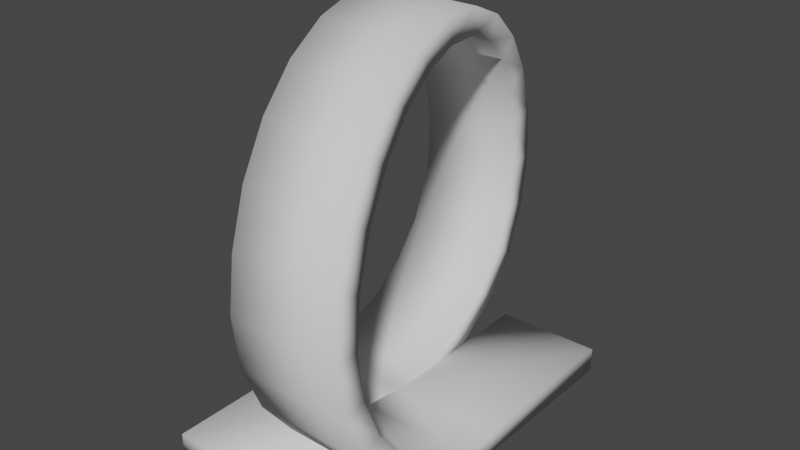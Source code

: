 # Source: loopingfilled.blend  (saved by Blender 2.82.7; exported with 4.5.12 LTS)
import bpy
from mathutils import Matrix  # noqa: F401  (used for matrix-valued properties, if any)

bpy.ops.wm.read_factory_settings(use_empty=True)
scene = bpy.context.scene
scene.name = 'Scene'

# ---- collections
col_collection = bpy.data.collections.new('Collection'); scene.collection.children.link(col_collection)

# ---- world
world_world = bpy.data.worlds.new('World'); scene.world = world_world
world_world.use_nodes = True; world_world.node_tree.nodes.clear()
_N = world_world.node_tree.nodes; _L = world_world.node_tree.links
n0 = _N.new('ShaderNodeOutputWorld'); n0.name = 'World Output'; n0.location = (300, 300)
n1 = _N.new('ShaderNodeBackground'); n1.name = 'Background'; n1.location = (10, 300)
n1.inputs[0].default_value = (0.05088, 0.05088, 0.05088, 1.0)
_L.new(n1.outputs[0], n0.inputs[0])
n0.is_active_output = True
world_world.color = (0.05088, 0.05088, 0.05088)
world_world.use_sun_shadow = False
world_world.sun_shadow_jitter_overblur = 0.0

# ---- meshes
me_looping = bpy.data.meshes.new('Looping')
me_looping.from_pydata([(-86.74, -26.24, 279.4), (-0.9146, -26.24, 279.4), (-75.63, -63.02, 284.3), (10.19, -63.02, 284.3), (-11.26, 8.039, 265.2), (-97.09, 8.039, 265.2), (-64.53, -99.81, 279.4), (21.3, -99.81, 279.4), (-106.0, 37.47, 242.6), (-20.15, 37.47, 242.6), (-54.18, -134.1, 265.2), (31.65, -134.1, 265.2), (-26.97, 60.06, 213.2), (-112.8, 60.06, 213.2), (-45.29, -163.5, 242.6), (40.54, -163.5, 242.6), (-117.1, 74.26, 178.9), (-31.26, 74.26, 178.9), (-38.47, -186.1, 213.2), (47.36, -186.1, 213.2), (-32.72, 79.1, 142.1), (-118.5, 79.1, 142.1), (-34.18, -200.3, 178.9), (51.64, -200.3, 178.9), (-32.83, 74.26, 105.3), (-118.5, 74.26, 105.3), (53.11, -205.1, 142.1), (-33.9, -205.1, 142.1), (-31.19, 60.06, 71.06), (-118.5, 60.06, 71.06), (-34.18, -200.3, 105.3), (53.11, -200.3, 105.3), (-31.69, 37.47, 41.63), (-118.5, 37.47, 41.63), (53.11, -186.1, 71.06), (-35.1, -186.1, 71.06), (-32.07, 8.039, 19.04), (-118.5, 8.039, 19.04), (53.11, -163.5, 41.63), (-34.77, -163.5, 41.63), (-33.08, -27.39, 2.848), (-118.5, -26.24, 4.843), (53.11, -134.1, 19.04), (-34.24, -134.1, 19.04), (-118.5, -63.02, 0.0), (53.11, -99.81, 4.843), (-33.35, -99.81, 4.843), (-32.72, -208.1, 0.0), (-118.5, -208.1, 0.0), (-32.72, -63.02, 0.0), (53.11, -63.02, 0.0), (-32.72, 79.38, 0.0), (53.11, 79.38, 0.0), (-86.74, -20.61, 298.6), (-0.9146, -21.52, 298.8), (-75.63, -62.54, 304.2), (10.19, -63.51, 304.2), (-11.26, 17.67, 282.7), (-97.09, 18.41, 282.3), (-64.53, -104.5, 298.8), (21.3, -105.4, 298.6), (-106.0, 51.87, 256.5), (-20.15, 51.37, 257.0), (-54.18, -143.7, 282.7), (31.65, -144.5, 282.3), (-26.97, 77.26, 223.4), (-112.8, 77.51, 223.0), (-45.29, -177.4, 257.0), (40.54, -177.9, 256.5), (-117.1, 93.61, 184.0), (-31.26, 93.54, 184.2), (-38.47, -203.3, 223.4), (47.36, -203.6, 223.0), (-32.72, 99.1, 142.2), (-118.5, 99.1, 142.1), (-34.18, -219.6, 184.2), (51.64, -219.7, 184.0), (-32.83, 93.57, 100.1), (-118.5, 93.58, 100.2), (53.11, -225.1, 142.1), (-33.9, -225.1, 142.1), (-31.19, 77.37, 61.04), (-118.5, 77.38, 61.06), (-34.18, -219.6, 100.1), (53.11, -219.6, 100.2), (-31.69, 51.63, 27.5), (-118.5, 51.62, 27.49), (53.11, -203.4, 61.06), (-35.1, -203.4, 61.05), (-32.15, 18.22, 1.829), (-118.6, 18.2, 1.815), (53.11, -177.7, 27.49), (-34.77, -177.7, 27.5), (-33.27, -22.3, -16.49), (-118.7, -21.09, -14.48), (53.11, -144.1, 1.721), (-34.24, -144.1, 1.737), (-118.7, -61.97, -19.97), (53.11, -105.0, -14.48), (-33.35, -105.0, -14.47), (-32.72, -208.1, -20.0), (-118.5, -208.1, -20.0), (-32.77, -63.16, -20.0), (53.11, -64.33, -19.96), (-32.72, 79.38, -20.0), (53.11, 79.38, -20.0)], [], [(36, 37, 41, 40), (40, 41, 44, 49), (45, 50, 49, 46), (52, 51, 49, 50), (48, 47, 49, 44), (32, 33, 37, 36), (28, 29, 33, 32), (24, 25, 29, 28), (20, 21, 25, 24), (16, 21, 20, 17), (12, 13, 16, 17), (9, 8, 13, 12), (4, 5, 8, 9), (1, 0, 5, 4), (1, 3, 2, 0), (3, 7, 6, 2), (7, 11, 10, 6), (11, 15, 14, 10), (15, 19, 18, 14), (19, 23, 22, 18), (22, 23, 26, 27), (26, 31, 30, 27), (31, 34, 35, 30), (34, 38, 39, 35), (38, 42, 43, 39), (42, 45, 46, 43), (89, 93, 94, 90), (93, 102, 97, 94), (98, 99, 102, 103), (105, 103, 102, 104), (101, 97, 102, 100), (85, 89, 90, 86), (81, 85, 86, 82), (77, 81, 82, 78), (73, 77, 78, 74), (69, 70, 73, 74), (65, 70, 69, 66), (62, 65, 66, 61), (57, 62, 61, 58), (54, 57, 58, 53), (54, 53, 55, 56), (56, 55, 59, 60), (60, 59, 63, 64), (64, 63, 67, 68), (68, 67, 71, 72), (72, 71, 75, 76), (75, 80, 79, 76), (79, 80, 83, 84), (84, 83, 88, 87), (87, 88, 92, 91), (91, 92, 96, 95), (95, 96, 99, 98), (0, 2, 55, 53), (3, 1, 54, 56), (1, 4, 57, 54), (5, 0, 53, 58), (7, 3, 56, 60), (2, 6, 59, 55), (8, 5, 58, 61), (4, 9, 62, 57), (11, 7, 60, 64), (6, 10, 63, 59), (9, 12, 65, 62), (13, 8, 61, 66), (15, 11, 64, 68), (10, 14, 67, 63), (16, 13, 66, 69), (12, 17, 70, 65), (19, 15, 68, 72), (14, 18, 71, 67), (17, 20, 73, 70), (21, 16, 69, 74), (18, 22, 75, 71), (23, 19, 72, 76), (20, 24, 77, 73), (25, 21, 74, 78), (26, 23, 76, 79), (22, 27, 80, 75), (24, 28, 81, 77), (29, 25, 78, 82), (31, 26, 79, 84), (27, 30, 83, 80), (28, 32, 85, 81), (33, 29, 82, 86), (34, 31, 84, 87), (30, 35, 88, 83), (32, 36, 89, 85), (37, 33, 86, 90), (38, 34, 87, 91), (35, 39, 92, 88), (41, 37, 90, 94), (36, 40, 93, 89), (42, 38, 91, 95), (39, 43, 96, 92), (44, 41, 94, 97), (45, 42, 95, 98), (43, 46, 99, 96), (47, 48, 101, 100), (48, 44, 97, 101), (50, 45, 98, 103), (51, 52, 105, 104), (52, 50, 103, 105), (40, 49, 102, 93), (46, 49, 102, 99), (49, 51, 104, 102), (49, 47, 100, 102)])
me_looping.polygons.foreach_set('use_smooth', [True] * 106)
me_looping.use_remesh_fix_poles = True
me_looping.use_remesh_preserve_attributes = False
me_looping.use_mirror_vertex_groups = False
me_looping.update()

# ---- objects
ob_looping = bpy.data.objects.new('Looping', me_looping)

# ---- transforms, parenting, visibility, modifiers, constraints
ob_looping.location = (0.8532, 0.0, 0.0)
ob_looping.scale = (0.0254, 0.0254, 0.0254)
ob_looping.lineart.crease_threshold = 0.0

# ---- collection membership
col_collection.objects.link(ob_looping)

# ---- scene / render settings (as saved in the file)
scene.frame_start = 1; scene.frame_end = 250; scene.frame_set(0)
scene.render.engine = 'BLENDER_EEVEE_NEXT'
scene.cycles.use_denoising = False
scene.cycles.samples = 128
scene.cycles.sampling_pattern = 'TABULATED_SOBOL'
scene.cycles.use_adaptive_sampling = False
scene.cycles.use_light_tree = False
scene.view_settings.view_transform = 'Filmic'
bpy.context.view_layer.update()

# ---- added for rendering (the .blend has no active camera and no usable light): camera, sun
cam_auto = bpy.data.cameras.new('AutoCamera')
cam_auto.lens = 50.0
cam_auto.sensor_width = 36.0
cam_auto.clip_end = 1000.0
ob_auto_camera = bpy.data.objects.new('AutoCamera', cam_auto)
scene.collection.objects.link(ob_auto_camera)
ob_auto_camera.location = (11.5279, -15.4107, 12.8165)
ob_auto_camera.rotation_euler = (1.09748, -7.21219e-08, 0.694738)
scene.camera = ob_auto_camera
light_auto_sun = bpy.data.lights.new('AutoSun', 'SUN')
light_auto_sun.energy = 3.0
light_auto_sun.angle = 0.0523599
ob_auto_sun = bpy.data.objects.new('AutoSun', light_auto_sun)
scene.collection.objects.link(ob_auto_sun)
ob_auto_sun.rotation_euler = (0.872665, 0.174533, 0.523599)
bpy.context.view_layer.update()

